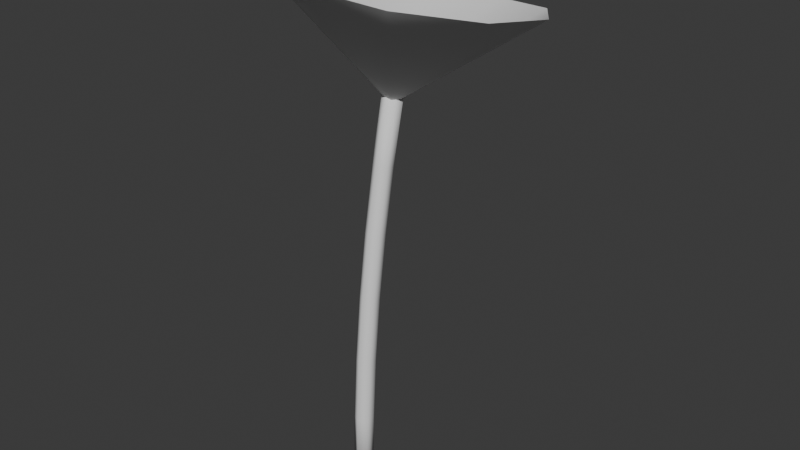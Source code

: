 # Source: Flower1.blend  (saved by Blender 4.4.32; exported with 4.5.12 LTS)
import bpy
from mathutils import Matrix  # noqa: F401  (used for matrix-valued properties, if any)

bpy.ops.wm.read_factory_settings(use_empty=True)
scene = bpy.context.scene
scene.name = 'Scene'

# ---- collections
col_flower = bpy.data.collections.new('Flower'); scene.collection.children.link(col_flower)

# ---- world
world_world = bpy.data.worlds.new('World'); scene.world = world_world
world_world.use_nodes = True; world_world.node_tree.nodes.clear()
_N = world_world.node_tree.nodes; _L = world_world.node_tree.links
n0 = _N.new('ShaderNodeOutputWorld'); n0.name = 'World Output'; n0.location = (300, 300)
n1 = _N.new('ShaderNodeBackground'); n1.name = 'Background'; n1.location = (10, 300)
n1.inputs[0].default_value = (0.05088, 0.05088, 0.05088, 1.0)
_L.new(n1.outputs[0], n0.inputs[0])
n0.is_active_output = True
world_world.color = (0.05088, 0.05088, 0.05088)
world_world.sun_shadow_jitter_overblur = 0.0

# ---- meshes
me_cone_001 = bpy.data.meshes.new('Cone.001')
me_cone_001.from_pydata([(7.934e-06, 0.07, 0.004696), (-0.04114, 0.06403, 0.002937), (-0.06657, 0.03363, 0.003454), (-0.06657, -0.009583, 0.005576), (-0.04114, -0.04918, 0.006369), (7.934e-06, -0.07, 0.004691), (0.04115, -0.06404, 0.00279), (0.06658, -0.03362, 0.00322), (0.06658, 0.009586, 0.005344), (0.04115, 0.04917, 0.006228), (-7.932e-05, 9.996e-06, -0.04531)], [], [(0, 10, 1), (1, 10, 2), (2, 10, 3), (3, 10, 4), (4, 10, 5), (5, 10, 6), (6, 10, 7), (7, 10, 8), (8, 10, 9), (9, 10, 0)])
me_cone_001.polygons.foreach_set('use_smooth', [True] * 10)
_uv = me_cone_001.uv_layers.new(name='UVMap')
_uv.uv.foreach_set('vector', [0.25, 0.49, 0.25, 0.25, 0.3911, 0.4442, 0.3911, 0.4442, 0.25, 0.25, 0.4783, 0.3242, 0.4783, 0.3242, 0.25, 0.25, 0.4783, 0.1758, 0.4783, 0.1758, 0.25, 0.25, 0.3911, 0.05584, 0.3911, 0.05584, 0.25, 0.25, 0.25, 0.01, 0.25, 0.01, 0.25, 0.25, 0.1089, 0.05584, 0.1089, 0.05584, 0.25, 0.25, 0.02175, 0.1758, 0.02175, 0.1758, 0.25, 0.25, 0.02175, 0.3242, 0.02175, 0.3242, 0.25, 0.25, 0.1089, 0.4442, 0.1089, 0.4442, 0.25, 0.25, 0.25, 0.49])
me_cone_001.materials.append(None)
me_cone_001.update()
me_cylinder_001 = bpy.data.meshes.new('Cylinder.001')
me_cylinder_001.from_pydata([(0.0, 0.005, -2.962e-08), (0.0, 0.02866, 0.1969), (0.00433, 0.0025, -2.971e-08), (0.00433, 0.02623, 0.1975), (0.00433, -0.0025, -2.989e-08), (0.00433, 0.02137, 0.1987), (0.0, -0.005, -2.998e-08), (0.0, 0.01894, 0.1993), (-0.00433, -0.0025, -2.989e-08), (-0.00433, 0.02137, 0.1987), (-0.00433, 0.0025, -2.971e-08), (-0.00433, 0.02623, 0.1975), (0.0, 0.00566, 0.03313), (0.0, 0.007639, 0.0662), (0.0, 0.01093, 0.09917), (0.0, 0.01554, 0.132), (0.0, 0.02145, 0.1646), (0.00433, 0.019, 0.1651), (0.00433, 0.01307, 0.1324), (0.00433, 0.008453, 0.09946), (0.00433, 0.005147, 0.0664), (0.00433, 0.003162, 0.03322), (0.00433, 0.0141, 0.1661), (0.00433, 0.008136, 0.1332), (0.00433, 0.003488, 0.1001), (0.00433, 0.0001633, 0.0668), (0.00433, -0.001834, 0.03342), (0.0, 0.01165, 0.1666), (0.0, 0.005668, 0.1336), (0.0, 0.001006, 0.1004), (0.0, -0.002329, 0.06699), (0.0, -0.004332, 0.03352), (-0.00433, 0.0141, 0.1661), (-0.00433, 0.008136, 0.1332), (-0.00433, 0.003488, 0.1001), (-0.00433, 0.0001633, 0.0668), (-0.00433, -0.001834, 0.03342), (-0.00433, 0.019, 0.1651), (-0.00433, 0.01307, 0.1324), (-0.00433, 0.008453, 0.09946), (-0.00433, 0.005147, 0.0664), (-0.00433, 0.003162, 0.03322)], [], [(16, 1, 3, 17), (17, 3, 5, 22), (22, 5, 7, 27), (27, 7, 9, 32), (3, 1, 11, 9, 7, 5), (32, 9, 11, 37), (37, 11, 1, 16), (0, 2, 4, 6, 8, 10), (10, 41, 12, 0), (41, 40, 13, 12), (40, 39, 14, 13), (39, 38, 15, 14), (38, 37, 16, 15), (8, 36, 41, 10), (36, 35, 40, 41), (35, 34, 39, 40), (34, 33, 38, 39), (33, 32, 37, 38), (6, 31, 36, 8), (31, 30, 35, 36), (30, 29, 34, 35), (29, 28, 33, 34), (28, 27, 32, 33), (4, 26, 31, 6), (26, 25, 30, 31), (25, 24, 29, 30), (24, 23, 28, 29), (23, 22, 27, 28), (2, 21, 26, 4), (21, 20, 25, 26), (20, 19, 24, 25), (19, 18, 23, 24), (18, 17, 22, 23), (0, 12, 21, 2), (12, 13, 20, 21), (13, 14, 19, 20), (14, 15, 18, 19), (15, 16, 17, 18)])
me_cylinder_001.polygons.foreach_set('use_smooth', [True] * 38)
_uv = me_cylinder_001.uv_layers.new(name='UVMap')
_uv.uv.foreach_set('vector', [1.0, 0.9167, 1.0, 1.0, 0.8333, 1.0, 0.8333, 0.9167, 0.8333, 0.9167, 0.8333, 1.0, 0.6667, 1.0, 0.6667, 0.9167, 0.6667, 0.9167, 0.6667, 1.0, 0.5, 1.0, 0.5, 0.9167, 0.5, 0.9167, 0.5, 1.0, 0.3333, 1.0, 0.3333, 0.9167, 0.4578, 0.37, 0.25, 0.49, 0.04215, 0.37, 0.04215, 0.13, 0.25, 0.01, 0.4578, 0.13, 0.3333, 0.9167, 0.3333, 1.0, 0.1667, 1.0, 0.1667, 0.9167, 0.1667, 0.9167, 0.1667, 1.0, -8.941e-08, 1.0, -8.941e-08, 0.9167, 0.75, 0.49, 0.9578, 0.37, 0.9578, 0.13, 0.75, 0.01, 0.5422, 0.13, 0.5422, 0.37, 0.1667, 0.5, 0.1667, 0.5833, -8.941e-08, 0.5833, -8.941e-08, 0.5, 0.1667, 0.5833, 0.1667, 0.6667, -8.941e-08, 0.6667, -8.941e-08, 0.5833, 0.1667, 0.6667, 0.1667, 0.75, -8.941e-08, 0.75, -8.941e-08, 0.6667, 0.1667, 0.75, 0.1667, 0.8333, -8.941e-08, 0.8333, -8.941e-08, 0.75, 0.1667, 0.8333, 0.1667, 0.9167, -8.941e-08, 0.9167, -8.941e-08, 0.8333, 0.3333, 0.5, 0.3333, 0.5833, 0.1667, 0.5833, 0.1667, 0.5, 0.3333, 0.5833, 0.3333, 0.6667, 0.1667, 0.6667, 0.1667, 0.5833, 0.3333, 0.6667, 0.3333, 0.75, 0.1667, 0.75, 0.1667, 0.6667, 0.3333, 0.75, 0.3333, 0.8333, 0.1667, 0.8333, 0.1667, 0.75, 0.3333, 0.8333, 0.3333, 0.9167, 0.1667, 0.9167, 0.1667, 0.8333, 0.5, 0.5, 0.5, 0.5833, 0.3333, 0.5833, 0.3333, 0.5, 0.5, 0.5833, 0.5, 0.6667, 0.3333, 0.6667, 0.3333, 0.5833, 0.5, 0.6667, 0.5, 0.75, 0.3333, 0.75, 0.3333, 0.6667, 0.5, 0.75, 0.5, 0.8333, 0.3333, 0.8333, 0.3333, 0.75, 0.5, 0.8333, 0.5, 0.9167, 0.3333, 0.9167, 0.3333, 0.8333, 0.6667, 0.5, 0.6667, 0.5833, 0.5, 0.5833, 0.5, 0.5, 0.6667, 0.5833, 0.6667, 0.6667, 0.5, 0.6667, 0.5, 0.5833, 0.6667, 0.6667, 0.6667, 0.75, 0.5, 0.75, 0.5, 0.6667, 0.6667, 0.75, 0.6667, 0.8333, 0.5, 0.8333, 0.5, 0.75, 0.6667, 0.8333, 0.6667, 0.9167, 0.5, 0.9167, 0.5, 0.8333, 0.8333, 0.5, 0.8333, 0.5833, 0.6667, 0.5833, 0.6667, 0.5, 0.8333, 0.5833, 0.8333, 0.6667, 0.6667, 0.6667, 0.6667, 0.5833, 0.8333, 0.6667, 0.8333, 0.75, 0.6667, 0.75, 0.6667, 0.6667, 0.8333, 0.75, 0.8333, 0.8333, 0.6667, 0.8333, 0.6667, 0.75, 0.8333, 0.8333, 0.8333, 0.9167, 0.6667, 0.9167, 0.6667, 0.8333, 1.0, 0.5, 1.0, 0.5833, 0.8333, 0.5833, 0.8333, 0.5, 1.0, 0.5833, 1.0, 0.6667, 0.8333, 0.6667, 0.8333, 0.5833, 1.0, 0.6667, 1.0, 0.75, 0.8333, 0.75, 0.8333, 0.6667, 1.0, 0.75, 1.0, 0.8333, 0.8333, 0.8333, 0.8333, 0.75, 1.0, 0.8333, 1.0, 0.9167, 0.8333, 0.9167, 0.8333, 0.8333])
me_cylinder_001.materials.append(None)
me_cylinder_001.update()

# ---- objects
ob_flower = bpy.data.objects.new('Flower', me_cone_001)
ob_stem = bpy.data.objects.new('Stem', me_cylinder_001)

# ---- transforms, parenting, visibility, modifiers, constraints
ob_flower.location = (3.569e-05, 0.03334, 0.2373)
ob_flower.rotation_euler = (-0.2391, 6.81e-08, 2.47e-07)
ob_flower.scale = (1.0, 1.0, 1.0)
ob_stem.location = (0.0, 0.0, 0.0)
_c = ob_stem.constraints.new('CHILD_OF'); _c.name = 'Child Of'

# ---- collection membership
col_flower.objects.link(ob_flower)
col_flower.objects.link(ob_stem)

# ---- scene / render settings (as saved in the file)
scene.frame_start = 1; scene.frame_end = 250; scene.frame_set(1)
scene.render.engine = 'BLENDER_EEVEE_NEXT'
bpy.context.view_layer.update()

# ---- added for rendering (the .blend has no active camera and no usable light): camera, sun
cam_auto = bpy.data.cameras.new('AutoCamera')
cam_auto.lens = 50.0
cam_auto.sensor_width = 36.0
cam_auto.clip_end = 1000.0
ob_auto_camera = bpy.data.objects.new('AutoCamera', cam_auto)
scene.collection.objects.link(ob_auto_camera)
ob_auto_camera.location = (0.303148, -0.335, 0.372497)
ob_auto_camera.rotation_euler = (1.09748, -7.21219e-08, 0.694738)
scene.camera = ob_auto_camera
light_auto_sun = bpy.data.lights.new('AutoSun', 'SUN')
light_auto_sun.energy = 3.0
light_auto_sun.angle = 0.0523599
ob_auto_sun = bpy.data.objects.new('AutoSun', light_auto_sun)
scene.collection.objects.link(ob_auto_sun)
ob_auto_sun.rotation_euler = (0.872665, 0.174533, 0.523599)
bpy.context.view_layer.update()
